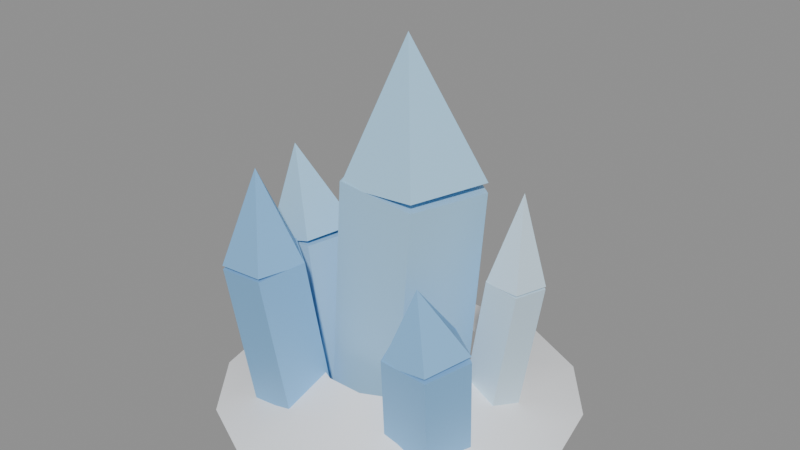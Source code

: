 # Source: pinnacle-2.blend  (saved by Blender 5.2.45; exported with 4.5.12 LTS)
import bpy
from mathutils import Matrix  # noqa: F401  (used for matrix-valued properties, if any)

bpy.ops.wm.read_factory_settings(use_empty=True)
scene = bpy.context.scene
scene.name = 'Scene'

# ---- materials (node trees are filled in below, after node groups)
mat_gloss_ice_spire = bpy.data.materials.new('Gloss Ice Spire')
mat_gloss_ice_spire.diffuse_color = (0.402, 0.6795, 0.9131, 1.0)
mat_gloss_ice_deep = bpy.data.materials.new('Gloss Ice Deep')
mat_gloss_ice_deep.diffuse_color = (0.2232, 0.491, 0.807, 1.0)
mat_gloss_ice_pale = bpy.data.materials.new('Gloss Ice Pale')
mat_gloss_ice_pale.diffuse_color = (0.6445, 0.8388, 0.9734, 1.0)
mat_snow_cap = bpy.data.materials.new('Snow Cap')
mat_snow_cap.diffuse_color = (0.956, 0.9734, 1.0, 1.0)

# ---- material node trees
mat_gloss_ice_spire.use_nodes = True; mat_gloss_ice_spire.node_tree.nodes.clear()
_N = mat_gloss_ice_spire.node_tree.nodes; _L = mat_gloss_ice_spire.node_tree.links
n0 = _N.new('ShaderNodeBsdfPrincipled'); n0.name = 'Principled BSDF'; n0.location = (-200, 100)
n0.inputs[0].default_value = (0.402, 0.6795, 0.9131, 1.0)
n0.inputs[10].default_value = 0.005
n1 = _N.new('ShaderNodeOutputMaterial'); n1.name = 'Material Output'; n1.location = (200, 100)
_L.new(n0.outputs[0], n1.inputs[0])
n1.is_active_output = True
mat_gloss_ice_deep.use_nodes = True; mat_gloss_ice_deep.node_tree.nodes.clear()
_N = mat_gloss_ice_deep.node_tree.nodes; _L = mat_gloss_ice_deep.node_tree.links
n0 = _N.new('ShaderNodeBsdfPrincipled'); n0.name = 'Principled BSDF'; n0.location = (-200, 100)
n0.inputs[0].default_value = (0.2232, 0.491, 0.807, 1.0)
n0.inputs[10].default_value = 0.005
n1 = _N.new('ShaderNodeOutputMaterial'); n1.name = 'Material Output'; n1.location = (200, 100)
_L.new(n0.outputs[0], n1.inputs[0])
n1.is_active_output = True
mat_gloss_ice_pale.use_nodes = True; mat_gloss_ice_pale.node_tree.nodes.clear()
_N = mat_gloss_ice_pale.node_tree.nodes; _L = mat_gloss_ice_pale.node_tree.links
n0 = _N.new('ShaderNodeBsdfPrincipled'); n0.name = 'Principled BSDF'; n0.location = (-200, 100)
n0.inputs[0].default_value = (0.6445, 0.8388, 0.9734, 1.0)
n0.inputs[10].default_value = 0.005
n1 = _N.new('ShaderNodeOutputMaterial'); n1.name = 'Material Output'; n1.location = (200, 100)
_L.new(n0.outputs[0], n1.inputs[0])
n1.is_active_output = True
mat_snow_cap.use_nodes = True; mat_snow_cap.node_tree.nodes.clear()
_N = mat_snow_cap.node_tree.nodes; _L = mat_snow_cap.node_tree.links
n0 = _N.new('ShaderNodeBsdfPrincipled'); n0.name = 'Principled BSDF'; n0.location = (-200, 100)
n0.inputs[0].default_value = (0.956, 0.9734, 1.0, 1.0)
n0.inputs[10].default_value = 0.005
n1 = _N.new('ShaderNodeOutputMaterial'); n1.name = 'Material Output'; n1.location = (200, 100)
_L.new(n0.outputs[0], n1.inputs[0])
n1.is_active_output = True

# ---- meshes
me_pole = bpy.data.meshes.new('pole')
me_pole.from_pydata([(0.0, 0.2057, 0.004326), (-0.1949, 0.06318, 0.01878), (-0.1204, -0.1666, 0.007282), (0.1204, -0.1662, -0.01428), (0.1949, 0.06392, -0.01611), (0.06518, 0.1904, 0.7319), (-0.1297, 0.04788, 0.7464), (-0.05525, -0.1819, 0.7349), (0.1856, -0.1815, 0.7133), (0.26, 0.04861, 0.7115)], [], [(0, 1, 6, 5), (1, 2, 7, 6), (2, 3, 8, 7), (3, 4, 9, 8), (4, 0, 5, 9), (4, 3, 2, 1, 0), (5, 6, 7, 8, 9)])
me_pole.materials.append(mat_gloss_ice_spire)
me_pole.update()
me_cone = bpy.data.meshes.new('cone')
me_cone.from_pydata([(0.06518, 0.1904, 0.7251), (-0.1299, 0.04808, 0.7125), (-0.05541, -0.1818, 0.7208), (0.1858, -0.1816, 0.7385), (0.2603, 0.04843, 0.7412), (0.03635, -0.01051, 1.12)], [], [(0, 1, 5), (1, 2, 5), (2, 3, 5), (3, 4, 5), (4, 0, 5), (4, 3, 2, 1, 0)])
me_cone.materials.append(mat_gloss_ice_spire)
me_cone.update()
me_pole_001 = bpy.data.meshes.new('pole.001')
me_pole_001.from_pydata([(0.2458, -0.04797, 0.01467), (0.1281, -0.134, 0.01204), (0.173, -0.2714, -0.007227), (0.3186, -0.2703, -0.01651), (0.3636, -0.1322, -0.002977), (0.2685, -0.08972, 0.3653), (0.1507, -0.1758, 0.3627), (0.1957, -0.3132, 0.3434), (0.3413, -0.3121, 0.3341), (0.3863, -0.174, 0.3477)], [], [(0, 1, 6, 5), (1, 2, 7, 6), (2, 3, 8, 7), (3, 4, 9, 8), (4, 0, 5, 9), (4, 3, 2, 1, 0), (5, 6, 7, 8, 9)])
me_pole_001.materials.append(mat_gloss_ice_deep)
me_pole_001.update()
me_cone_001 = bpy.data.meshes.new('cone.001')
me_cone_001.from_pydata([(0.2685, -0.08938, 0.3621), (0.1512, -0.1735, 0.341), (0.196, -0.3121, 0.3333), (0.341, -0.3136, 0.3495), (0.3858, -0.176, 0.3674), (0.2471, -0.2304, 0.5392)], [], [(0, 1, 5), (1, 2, 5), (2, 3, 5), (3, 4, 5), (4, 0, 5), (4, 3, 2, 1, 0)])
me_cone_001.materials.append(mat_gloss_ice_deep)
me_cone_001.update()
me_pole_002 = bpy.data.meshes.new('pole.002')
me_pole_002.from_pydata([(0.2685, 0.1623, 0.003406), (0.1898, 0.1037, 0.015), (0.2199, 0.01015, 0.005864), (0.3171, 0.01085, -0.01138), (0.3471, 0.1049, -0.0129), (0.3538, 0.1428, 0.4839), (0.2752, 0.08423, 0.4954), (0.3052, -0.009357, 0.4863), (0.4024, -0.008657, 0.4691), (0.4325, 0.08536, 0.4676)], [], [(0, 1, 6, 5), (1, 2, 7, 6), (2, 3, 8, 7), (3, 4, 9, 8), (4, 0, 5, 9), (4, 3, 2, 1, 0), (5, 6, 7, 8, 9)])
me_pole_002.materials.append(mat_gloss_ice_pale)
me_pole_002.update()
me_cone_002 = bpy.data.meshes.new('cone.002')
me_cone_002.from_pydata([(0.3538, 0.1428, 0.4819), (0.2741, 0.08472, 0.486), (0.3046, -0.009108, 0.4824), (0.4031, -0.008996, 0.4761), (0.4335, 0.0849, 0.4758), (0.3707, 0.05426, 0.7428)], [], [(0, 1, 5), (1, 2, 5), (2, 3, 5), (3, 4, 5), (4, 0, 5), (4, 3, 2, 1, 0)])
me_cone_002.materials.append(mat_gloss_ice_pale)
me_cone_002.update()
me_pole_003 = bpy.data.meshes.new('pole.003')
me_pole_003.from_pydata([(-0.2201, 0.08603, 0.002008), (-0.3471, -0.006705, -0.01511), (-0.2986, -0.1572, -0.01135), (-0.1416, -0.1575, 0.0081), (-0.09309, -0.007175, 0.01636), (-0.2789, 0.07894, 0.4768), (-0.4059, -0.01379, 0.4597), (-0.3574, -0.1643, 0.4635), (-0.2004, -0.1646, 0.4829), (-0.1519, -0.01426, 0.4912)], [], [(0, 1, 6, 5), (1, 2, 7, 6), (2, 3, 8, 7), (3, 4, 9, 8), (4, 0, 5, 9), (4, 3, 2, 1, 0), (5, 6, 7, 8, 9)])
me_pole_003.materials.append(mat_gloss_ice_spire)
me_pole_003.update()
me_cone_003 = bpy.data.meshes.new('cone.003')
me_cone_003.from_pydata([(-0.2789, 0.07894, 0.473), (-0.402, -0.01451, 0.4393), (-0.355, -0.1648, 0.4547), (-0.2028, -0.1642, 0.4979), (-0.1558, -0.01355, 0.5092), (-0.3493, -0.05219, 0.7227)], [], [(0, 1, 5), (1, 2, 5), (2, 3, 5), (3, 4, 5), (4, 0, 5), (4, 3, 2, 1, 0)])
me_cone_003.materials.append(mat_gloss_ice_spire)
me_cone_003.update()
me_pole_004 = bpy.data.meshes.new('pole.004')
me_pole_004.from_pydata([(-0.1873, -0.1229, 0.01567), (-0.3009, -0.2038, -0.002965), (-0.2575, -0.3369, -0.0175), (-0.1171, -0.3382, -0.007853), (-0.0737, -0.2059, 0.01265), (-0.222, -0.1883, 0.5116), (-0.3355, -0.2693, 0.4929), (-0.2922, -0.4024, 0.4784), (-0.1518, -0.4037, 0.4881), (-0.1084, -0.2714, 0.5086)], [], [(0, 1, 6, 5), (1, 2, 7, 6), (2, 3, 8, 7), (3, 4, 9, 8), (4, 0, 5, 9), (4, 3, 2, 1, 0), (5, 6, 7, 8, 9)])
me_pole_004.materials.append(mat_gloss_ice_deep)
me_pole_004.update()
me_cone_004 = bpy.data.meshes.new('cone.004')
me_cone_004.from_pydata([(-0.222, -0.1873, 0.4983), (-0.3356, -0.2699, 0.4902), (-0.2922, -0.4038, 0.49), (-0.1517, -0.4039, 0.498), (-0.1083, -0.2702, 0.5031), (-0.2374, -0.3124, 0.7654)], [], [(0, 1, 5), (1, 2, 5), (2, 3, 5), (3, 4, 5), (4, 0, 5), (4, 3, 2, 1, 0)])
me_cone_004.materials.append(mat_gloss_ice_deep)
me_cone_004.update()
me_drift = bpy.data.meshes.new('drift')
me_drift.from_pydata([(0.25, 0.0, 0.14), (0.2252, 0.1085, 0.14), (0.1559, 0.1955, 0.14), (0.05563, 0.2437, 0.14), (-0.05563, 0.2437, 0.14), (-0.1559, 0.1955, 0.14), (-0.2252, 0.1085, 0.14), (-0.25, 3.062e-17, 0.14), (-0.2252, -0.1085, 0.14), (-0.1559, -0.1955, 0.14), (-0.05563, -0.2437, 0.14), (0.05563, -0.2437, 0.14), (0.1559, -0.1955, 0.14), (0.2252, -0.1085, 0.14), (0.4, 0.0, 0.04375), (0.3604, 0.1736, 0.04375), (0.2494, 0.3127, 0.04375), (0.08901, 0.39, 0.04375), (-0.08901, 0.39, 0.04375), (-0.2494, 0.3127, 0.04375), (-0.3604, 0.1736, 0.04375), (-0.4, 4.899e-17, 0.04375), (-0.3604, -0.1736, 0.04375), (-0.2494, -0.3127, 0.04375), (-0.08901, -0.39, 0.04375), (0.08901, -0.39, 0.04375), (0.2494, -0.3127, 0.04375), (0.3604, -0.1736, 0.04375), (0.55, 0.0, 0.0), (0.4955, 0.2386, 0.0), (0.3429, 0.43, 0.0), (0.1224, 0.5362, 0.0), (-0.1224, 0.5362, 0.0), (-0.3429, 0.43, 0.0), (-0.4955, 0.2386, 0.0), (-0.55, 6.736e-17, 0.0), (-0.4955, -0.2386, 0.0), (-0.3429, -0.43, 0.0), (-0.1224, -0.5362, 0.0), (0.1224, -0.5362, 0.0), (0.3429, -0.43, 0.0), (0.4955, -0.2386, 0.0)], [], [(0, 1, 15, 14), (1, 2, 16, 15), (2, 3, 17, 16), (3, 4, 18, 17), (4, 5, 19, 18), (5, 6, 20, 19), (6, 7, 21, 20), (7, 8, 22, 21), (8, 9, 23, 22), (9, 10, 24, 23), (10, 11, 25, 24), (11, 12, 26, 25), (12, 13, 27, 26), (13, 0, 14, 27), (14, 15, 29, 28), (15, 16, 30, 29), (16, 17, 31, 30), (17, 18, 32, 31), (18, 19, 33, 32), (19, 20, 34, 33), (20, 21, 35, 34), (21, 22, 36, 35), (22, 23, 37, 36), (23, 24, 38, 37), (24, 25, 39, 38), (25, 26, 40, 39), (26, 27, 41, 40), (27, 14, 28, 41)])
me_drift.polygons.foreach_set('use_smooth', [True] * 28)
me_drift.materials.append(mat_snow_cap)
me_drift.update()

# ---- objects
ob_pole = bpy.data.objects.new('pole', me_pole)
ob_cone = bpy.data.objects.new('cone', me_cone)
ob_pole_001 = bpy.data.objects.new('pole.001', me_pole_001)
ob_cone_001 = bpy.data.objects.new('cone.001', me_cone_001)
ob_pole_002 = bpy.data.objects.new('pole.002', me_pole_002)
ob_cone_002 = bpy.data.objects.new('cone.002', me_cone_002)
ob_pole_003 = bpy.data.objects.new('pole.003', me_pole_003)
ob_cone_003 = bpy.data.objects.new('cone.003', me_cone_003)
ob_pole_004 = bpy.data.objects.new('pole.004', me_pole_004)
ob_cone_004 = bpy.data.objects.new('cone.004', me_cone_004)
ob_drift = bpy.data.objects.new('drift', me_drift)

# ---- transforms, parenting, visibility, modifiers, constraints
ob_pole.location = (0.0, 0.0, 0.0)
ob_cone.location = (0.0, 0.0, 0.0)
ob_pole_001.location = (0.0, 0.0, 0.0)
ob_cone_001.location = (0.0, 0.0, 0.0)
ob_pole_002.location = (0.0, 0.0, 0.0)
ob_cone_002.location = (0.0, 0.0, 0.0)
ob_pole_003.location = (0.0, 0.0, 0.0)
ob_cone_003.location = (0.0, 0.0, 0.0)
ob_pole_004.location = (0.0, 0.0, 0.0)
ob_cone_004.location = (0.0, 0.0, 0.0)
ob_drift.location = (0.0, 0.0, 0.0)

# ---- collection membership
scene.collection.objects.link(ob_pole)
scene.collection.objects.link(ob_cone)
scene.collection.objects.link(ob_pole_001)
scene.collection.objects.link(ob_cone_001)
scene.collection.objects.link(ob_pole_002)
scene.collection.objects.link(ob_cone_002)
scene.collection.objects.link(ob_pole_003)
scene.collection.objects.link(ob_cone_003)
scene.collection.objects.link(ob_pole_004)
scene.collection.objects.link(ob_cone_004)
scene.collection.objects.link(ob_drift)

# ---- scene / render settings (as saved in the file)
scene.frame_start = 1; scene.frame_end = 250; scene.frame_set(1)
scene.render.engine = 'BLENDER_EEVEE_NEXT'
scene.render.bake_bias = 0.0
scene.render.bake_samples = 0
scene.render.compositor_device = 'GPU'
scene.eevee.use_volume_custom_range = False
scene.eevee.fast_gi_thickness_near = 0.1
scene.eevee.fast_gi_thickness_far = 0.0
scene.eevee.ray_tracing_options.screen_trace_thickness = 0.1
bpy.context.view_layer.update()

# ---- added for rendering (the .blend has no active camera and no usable light): camera, sun + grey world if the file has none
cam_auto = bpy.data.cameras.new('AutoCamera')
cam_auto.lens = 50.0
cam_auto.sensor_width = 36.0
cam_auto.clip_end = 1000.0
ob_auto_camera = bpy.data.objects.new('AutoCamera', cam_auto)
scene.collection.objects.link(ob_auto_camera)
ob_auto_camera.location = (1.7686, -2.12232, 1.96612)
ob_auto_camera.rotation_euler = (1.09748, -7.21219e-08, 0.694738)
scene.camera = ob_auto_camera
light_auto_sun = bpy.data.lights.new('AutoSun', 'SUN')
light_auto_sun.energy = 3.0
light_auto_sun.angle = 0.0523599
ob_auto_sun = bpy.data.objects.new('AutoSun', light_auto_sun)
scene.collection.objects.link(ob_auto_sun)
ob_auto_sun.rotation_euler = (0.872665, 0.174533, 0.523599)
if scene.world is None:
    world_auto = bpy.data.worlds.new('AutoWorld')
    world_auto.color = (0.3, 0.3, 0.3)
    scene.world = world_auto
bpy.context.view_layer.update()
